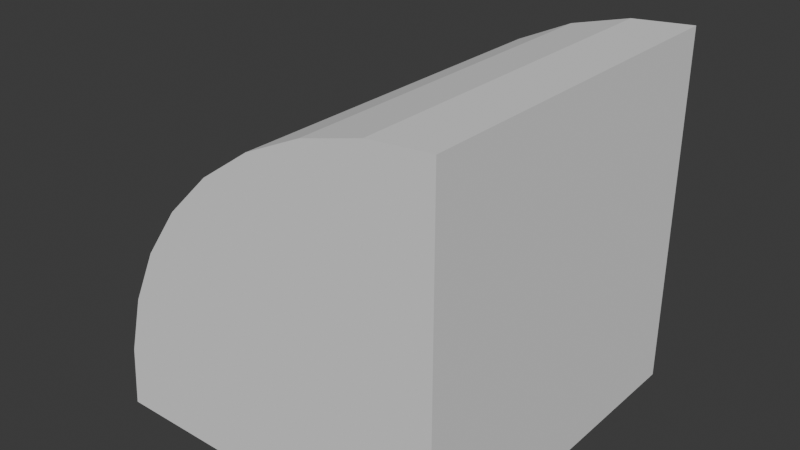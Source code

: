 # Source: conveyor_turn_left.blend  (saved by Blender 4.1.24; exported with 4.5.12 LTS)
import bpy
from mathutils import Matrix  # noqa: F401  (used for matrix-valued properties, if any)

bpy.ops.wm.read_factory_settings(use_empty=True)
scene = bpy.context.scene
scene.name = 'Scene'

# ---- collections
col_collection = bpy.data.collections.new('Collection'); scene.collection.children.link(col_collection)

# ---- world
world_world = bpy.data.worlds.new('World'); scene.world = world_world
world_world.use_nodes = True; world_world.node_tree.nodes.clear()
_N = world_world.node_tree.nodes; _L = world_world.node_tree.links
n0 = _N.new('ShaderNodeOutputWorld'); n0.name = 'World Output'; n0.location = (300, 300)
n1 = _N.new('ShaderNodeBackground'); n1.name = 'Background'; n1.location = (10, 300)
n1.inputs[0].default_value = (0.05088, 0.05088, 0.05088, 1.0)
_L.new(n1.outputs[0], n0.inputs[0])
n0.is_active_output = True
world_world.color = (0.05088, 0.05088, 0.05088)
world_world.use_sun_shadow = False
world_world.sun_shadow_jitter_overblur = 0.0

# ---- meshes
me_cube_001 = bpy.data.meshes.new('Cube.001')
me_cube_001.from_pydata([(0.5, 0.5, -0.5), (0.5, -0.5, -0.5), (0.5, -0.5, 0.5), (0.5, 0.5, 0.5), (-0.5, 0.5, -0.5), (0.3264, 0.5, 0.4848), (0.158, 0.5, 0.4397), (0.0, 0.5, 0.366), (-0.1428, 0.5, 0.266), (-0.266, 0.5, 0.1428), (-0.366, 0.5, 2.186e-08), (-0.4397, 0.5, -0.158), (-0.4848, 0.5, -0.3264), (-0.5, -0.5, -0.5), (-0.4848, -0.5, -0.3264), (-0.4397, -0.5, -0.158), (-0.366, -0.5, -2.186e-08), (-0.266, -0.5, 0.1428), (-0.1428, -0.5, 0.266), (0.0, -0.5, 0.366), (0.158, -0.5, 0.4397), (0.3264, -0.5, 0.4848)], [], [(0, 3, 2, 1), (13, 1, 2, 21, 20, 19, 18, 17, 16, 15, 14), (4, 0, 1, 13), (13, 14, 12, 4), (14, 15, 11, 12), (15, 16, 10, 11), (16, 17, 9, 10), (17, 18, 8, 9), (18, 19, 7, 8), (19, 20, 6, 7), (20, 21, 5, 6), (21, 2, 3, 5), (3, 0, 4, 12, 11, 10, 9, 8, 7, 6, 5)])
_uv = me_cube_001.uv_layers.new(name='UVMap')
_uv.uv.foreach_set('vector', [0.375, 0.0, 0.375, 0.25, 0.625, 0.25, 0.625, 0.0, 0.625, 0.75, 0.875, 0.75, 0.875, 0.5, 0.8316, 0.5038, 0.7895, 0.5151, 0.75, 0.5335, 0.7143, 0.5585, 0.6835, 0.5893, 0.6585, 0.625, 0.6401, 0.6645, 0.6288, 0.7066, 0.375, 0.75, 0.375, 1.0, 0.625, 1.0, 0.625, 0.75, 0.625, 0.75, 0.625, 0.7066, 0.375, 0.7066, 0.375, 0.75, 0.625, 0.7066, 0.625, 0.6645, 0.375, 0.6645, 0.375, 0.7066, 0.625, 0.6645, 0.625, 0.625, 0.375, 0.625, 0.375, 0.6645, 0.625, 0.625, 0.625, 0.5893, 0.375, 0.5893, 0.375, 0.625, 0.625, 0.5893, 0.625, 0.4107, 0.375, 0.4107, 0.375, 0.5893, 0.625, 0.4107, 0.625, 0.375, 0.375, 0.375, 0.375, 0.4107, 0.625, 0.375, 0.625, 0.3355, 0.375, 0.3355, 0.375, 0.375, 0.625, 0.3355, 0.625, 0.2934, 0.375, 0.2934, 0.375, 0.3355, 0.625, 0.2934, 0.625, 0.25, 0.375, 0.25, 0.375, 0.2934, 0.125, 0.5, 0.125, 0.75, 0.375, 0.75, 0.3712, 0.7066, 0.3599, 0.6645, 0.3415, 0.625, 0.3165, 0.5893, 0.2857, 0.5585, 0.25, 0.5335, 0.2105, 0.5151, 0.1684, 0.5038])
me_cube_001.update()

# ---- objects
ob_conveyor_turn_left = bpy.data.objects.new('conveyor_turn_left', me_cube_001)

# ---- transforms, parenting, visibility, modifiers, constraints
ob_conveyor_turn_left.location = (0.0, 0.0, 0.0)

# ---- collection membership
col_collection.objects.link(ob_conveyor_turn_left)

# ---- scene / render settings (as saved in the file)
scene.frame_start = 1; scene.frame_end = 250; scene.frame_set(1)
scene.render.engine = 'BLENDER_EEVEE_NEXT'
scene.cycles.sampling_pattern = 'TABULATED_SOBOL'
scene.eevee.ray_tracing_options.trace_max_roughness = 0.0
bpy.context.view_layer.update()

# ---- added for rendering (the .blend has no active camera and no usable light): camera, sun
cam_auto = bpy.data.cameras.new('AutoCamera')
cam_auto.lens = 50.0
cam_auto.sensor_width = 36.0
cam_auto.clip_end = 1000.0
ob_auto_camera = bpy.data.objects.new('AutoCamera', cam_auto)
scene.collection.objects.link(ob_auto_camera)
ob_auto_camera.location = (1.60254, -1.92304, 1.28203)
ob_auto_camera.rotation_euler = (1.09748, -7.21219e-08, 0.694738)
scene.camera = ob_auto_camera
light_auto_sun = bpy.data.lights.new('AutoSun', 'SUN')
light_auto_sun.energy = 3.0
light_auto_sun.angle = 0.0523599
ob_auto_sun = bpy.data.objects.new('AutoSun', light_auto_sun)
scene.collection.objects.link(ob_auto_sun)
ob_auto_sun.rotation_euler = (0.872665, 0.174533, 0.523599)
bpy.context.view_layer.update()
